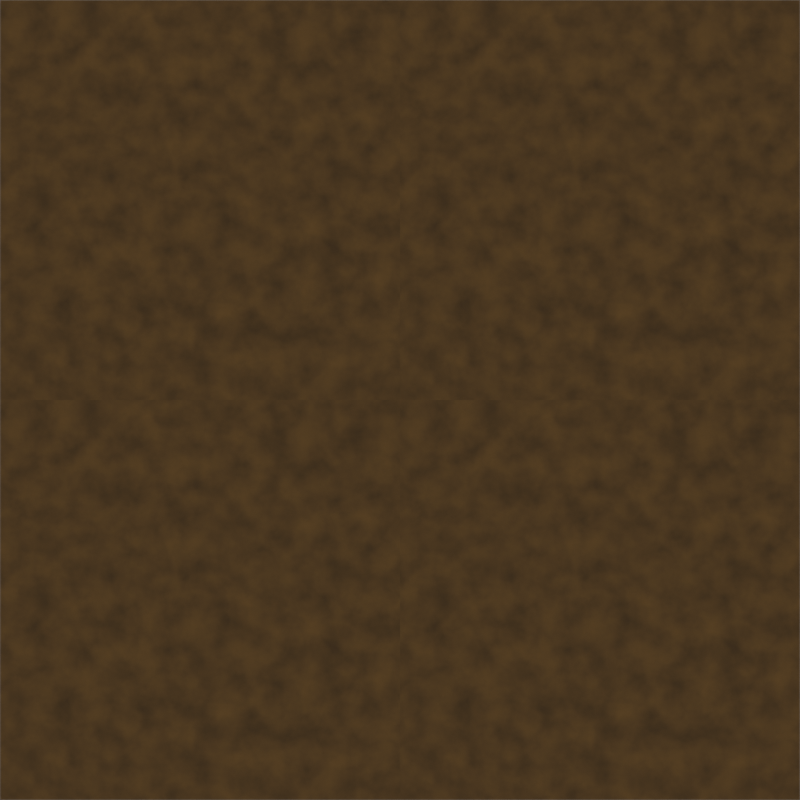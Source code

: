 # Source: gravel.blend  (saved by Blender 5.0.119; exported with 4.5.12 LTS)
import bpy
from mathutils import Matrix  # noqa: F401  (used for matrix-valued properties, if any)

bpy.ops.wm.read_factory_settings(use_empty=True)
scene = bpy.context.scene
scene.name = 'Scene'

# ---- collections
col_collection = bpy.data.collections.new('Collection'); scene.collection.children.link(col_collection)

# ---- materials (node trees are filled in below, after node groups)
mat_material_002 = bpy.data.materials.new('Material.002')

# ---- material node trees
mat_material_002.use_nodes = True; mat_material_002.node_tree.nodes.clear()
_N = mat_material_002.node_tree.nodes; _L = mat_material_002.node_tree.links
n0 = _N.new('ShaderNodeBsdfPrincipled'); n0.name = 'Principled BSDF'; n0.location = (416, -122)
n0.inputs[2].default_value = 0.8157
n0.inputs[18].default_value = 0.3474
n1 = _N.new('ShaderNodeOutputMaterial'); n1.name = 'Material Output'; n1.location = (626, 100)
n2 = _N.new('ShaderNodeTexCoord'); n2.name = 'Texture Coordinate'; n2.location = (-596, 18)
n3 = _N.new('ShaderNodeVectorMath'); n3.name = 'Vector Math'; n3.location = (-412, -40)
n3.operation = 'FRACTION'
n4 = _N.new('ShaderNodeValToRGB'); n4.name = 'Color Ramp'; n4.location = (30, -279)
while len(n4.color_ramp.elements) > 1: n4.color_ramp.elements.remove(n4.color_ramp.elements[-1])
n4.color_ramp.elements[0].position = 0.0; n4.color_ramp.elements[0].color = (0.00857, 0.00361, 0.002815, 1.0)
_e = n4.color_ramp.elements.new(1.0); _e.color = (0.3071, 0.1408, 0.02493, 1.0)
n5 = _N.new('ShaderNodeTexNoise'); n5.name = 'Noise Texture'; n5.location = (-227, -76)
n5.width = 145
n5.inputs[2].default_value = 15.0
n5.inputs[3].default_value = 15.0
n5.inputs[4].default_value = 0.48
n5.inputs[8].default_value = -0.1
n6 = _N.new('ShaderNodeBump'); n6.name = 'Bump'; n6.location = (140, -18)
_L.new(n0.outputs[0], n1.inputs[0])
_L.new(n2.outputs[3], n3.inputs[0])
_L.new(n5.outputs[0], n4.inputs[0])
_L.new(n3.outputs[0], n5.inputs[0])
_L.new(n4.outputs[0], n0.inputs[0])
_L.new(n5.outputs[0], n6.inputs[3])
_L.new(n6.outputs[0], n0.inputs[5])
n1.is_active_output = True

# ---- world
world_world = bpy.data.worlds.new('World'); scene.world = world_world
world_world.use_nodes = True; world_world.node_tree.nodes.clear()
_N = world_world.node_tree.nodes; _L = world_world.node_tree.links
n0 = _N.new('ShaderNodeOutputWorld'); n0.name = 'World Output'; n0.location = (200, 100)
n1 = _N.new('ShaderNodeBackground'); n1.name = 'Background'; n1.location = (-200, 100)
n1.inputs[0].default_value = (0.3042, 0.3042, 0.3042, 1.0)
_L.new(n1.outputs[0], n0.inputs[0])
n0.is_active_output = True
world_world.color = (0.05088, 0.05088, 0.05088)
world_world.sun_shadow_jitter_overblur = 0.0

# ---- cameras
cam_camera_002 = bpy.data.cameras.new('Camera.002')
cam_camera_002.type = 'ORTHO'
cam_camera_002.ortho_scale = 2.0

# ---- meshes
me_plane_001 = bpy.data.meshes.new('Plane.001')
me_plane_001.from_pydata([(-1.0, -1.0, 0.0), (1.0, -1.0, 0.0), (-1.0, 1.0, 0.0), (1.0, 1.0, 0.0)], [], [(0, 1, 3, 2)])
_uv = me_plane_001.uv_layers.new(name='UVMap')
_uv.uv.foreach_set('vector', [0.0, 0.0, 1.0, 0.0, 1.0, 1.0, 0.0, 1.0])
me_plane_001.materials.append(mat_material_002)
me_plane_001.update()

# ---- objects
ob_camera = bpy.data.objects.new('Camera', cam_camera_002)
ob_plane = bpy.data.objects.new('Plane', me_plane_001)

# ---- transforms, parenting, visibility, modifiers, constraints
ob_camera.location = (0.0, 0.0, 5.0)
ob_plane.location = (0.0, 0.0, 0.0)

# ---- collection membership
col_collection.objects.link(ob_camera)
col_collection.objects.link(ob_plane)

# ---- scene / render settings (as saved in the file)
scene.camera = ob_camera
scene.frame_start = 1; scene.frame_end = 2; scene.frame_set(16)
scene.render.engine = 'BLENDER_EEVEE_NEXT'
scene.render.resolution_x = 512
scene.render.resolution_y = 512
scene.render.film_transparent = True
scene.render.bake_bias = 0.0
scene.render.bake_samples = 0
scene.cycles.sampling_pattern = 'TABULATED_SOBOL'
scene.eevee.use_volume_custom_range = False
bpy.context.view_layer.update()
